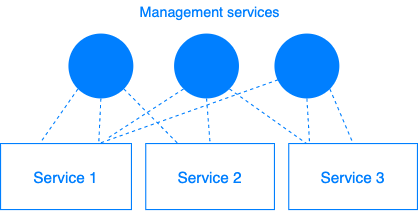

The diagram above was exported from draw.io. Its source (the exported page's mxGraphModel, read from the mxfile embedded in the PNG):
<mxGraphModel dx="1346" dy="725" grid="1" gridSize="10" guides="1" tooltips="1" connect="1" arrows="1" fold="1" page="0" pageScale="1" pageWidth="827" pageHeight="1169" math="0" shadow="0">
  <root>
    <mxCell id="0" />
    <mxCell id="1" parent="0" />
    <mxCell id="2" value="Service 1" style="rounded=0;whiteSpace=wrap;html=1;strokeColor=#007FFF;fillColor=#FFFFFF;fontColor=#007FFF;align=center;fontSize=14;" vertex="1" parent="1">
      <mxGeometry x="129" y="3020" width="119" height="60" as="geometry" />
    </mxCell>
    <mxCell id="3" value="Service 2" style="rounded=0;whiteSpace=wrap;html=1;strokeColor=#007FFF;fillColor=#FFFFFF;fontColor=#007FFF;align=center;fontSize=14;" vertex="1" parent="1">
      <mxGeometry x="261" y="3020" width="117" height="60" as="geometry" />
    </mxCell>
    <mxCell id="4" value="Service 3" style="rounded=0;whiteSpace=wrap;html=1;strokeColor=#007FFF;fillColor=#FFFFFF;fontColor=#007FFF;align=center;fontSize=14;" vertex="1" parent="1">
      <mxGeometry x="391" y="3020" width="117" height="60" as="geometry" />
    </mxCell>
    <mxCell id="5" style="edgeStyle=none;rounded=0;orthogonalLoop=1;jettySize=auto;html=1;exitX=0;exitY=1;exitDx=0;exitDy=0;entryX=0.311;entryY=-0.033;entryDx=0;entryDy=0;entryPerimeter=0;dashed=1;startArrow=none;startFill=0;endArrow=none;endFill=0;strokeColor=#007FFF;strokeWidth=1;fillColor=#CC0066;fontSize=13;fontColor=#FFFFFF;" edge="1" source="8" target="2" parent="1">
      <mxGeometry relative="1" as="geometry" />
    </mxCell>
    <mxCell id="6" style="edgeStyle=none;rounded=0;orthogonalLoop=1;jettySize=auto;html=1;exitX=0.5;exitY=1;exitDx=0;exitDy=0;entryX=0.75;entryY=0;entryDx=0;entryDy=0;dashed=1;startArrow=none;startFill=0;endArrow=none;endFill=0;strokeColor=#007FFF;strokeWidth=1;fillColor=#CC0066;fontSize=13;fontColor=#FFFFFF;" edge="1" source="8" target="2" parent="1">
      <mxGeometry relative="1" as="geometry" />
    </mxCell>
    <mxCell id="7" style="edgeStyle=none;rounded=0;orthogonalLoop=1;jettySize=auto;html=1;exitX=1;exitY=1;exitDx=0;exitDy=0;entryX=0.25;entryY=0;entryDx=0;entryDy=0;dashed=1;startArrow=none;startFill=0;endArrow=none;endFill=0;strokeColor=#007FFF;strokeWidth=1;fillColor=#CC0066;fontSize=13;fontColor=#FFFFFF;" edge="1" source="8" target="3" parent="1">
      <mxGeometry relative="1" as="geometry" />
    </mxCell>
    <mxCell id="8" value="" style="ellipse;whiteSpace=wrap;html=1;aspect=fixed;fillColor=#007FFF;strokeColor=none;fontColor=#FFFFFF;fontSize=15;fontStyle=1;align=center;" vertex="1" parent="1">
      <mxGeometry x="190.72" y="2920" width="59" height="59" as="geometry" />
    </mxCell>
    <mxCell id="9" style="edgeStyle=none;rounded=0;orthogonalLoop=1;jettySize=auto;html=1;exitX=0;exitY=1;exitDx=0;exitDy=0;entryX=0.807;entryY=-0.067;entryDx=0;entryDy=0;entryPerimeter=0;dashed=1;startArrow=none;startFill=0;endArrow=none;endFill=0;strokeColor=#007FFF;strokeWidth=1;fillColor=#CC0066;fontSize=13;fontColor=#FFFFFF;" edge="1" source="12" target="2" parent="1">
      <mxGeometry relative="1" as="geometry" />
    </mxCell>
    <mxCell id="10" style="edgeStyle=none;rounded=0;orthogonalLoop=1;jettySize=auto;html=1;exitX=0.5;exitY=1;exitDx=0;exitDy=0;entryX=0.5;entryY=0;entryDx=0;entryDy=0;dashed=1;startArrow=none;startFill=0;endArrow=none;endFill=0;strokeColor=#007FFF;strokeWidth=1;fillColor=#CC0066;fontSize=13;fontColor=#FFFFFF;" edge="1" source="12" target="3" parent="1">
      <mxGeometry relative="1" as="geometry" />
    </mxCell>
    <mxCell id="11" style="edgeStyle=none;rounded=0;orthogonalLoop=1;jettySize=auto;html=1;exitX=1;exitY=1;exitDx=0;exitDy=0;dashed=1;startArrow=none;startFill=0;endArrow=none;endFill=0;strokeColor=#007FFF;strokeWidth=1;fillColor=#CC0066;fontSize=13;fontColor=#FFFFFF;" edge="1" source="12" target="4" parent="1">
      <mxGeometry relative="1" as="geometry" />
    </mxCell>
    <mxCell id="12" value="" style="ellipse;whiteSpace=wrap;html=1;aspect=fixed;fillColor=#007FFF;strokeColor=none;fontColor=#FFFFFF;fontSize=15;fontStyle=1;align=center;" vertex="1" parent="1">
      <mxGeometry x="286.75" y="2920" width="59" height="59" as="geometry" />
    </mxCell>
    <mxCell id="13" style="edgeStyle=none;rounded=0;orthogonalLoop=1;jettySize=auto;html=1;exitX=1;exitY=1;exitDx=0;exitDy=0;entryX=0.5;entryY=0;entryDx=0;entryDy=0;dashed=1;startArrow=none;startFill=0;endArrow=none;endFill=0;strokeColor=#007FFF;strokeWidth=1;fillColor=#CC0066;fontSize=13;fontColor=#FFFFFF;" edge="1" source="16" target="4" parent="1">
      <mxGeometry relative="1" as="geometry" />
    </mxCell>
    <mxCell id="14" style="edgeStyle=none;rounded=0;orthogonalLoop=1;jettySize=auto;html=1;exitX=0.5;exitY=1;exitDx=0;exitDy=0;entryX=0.162;entryY=0;entryDx=0;entryDy=0;entryPerimeter=0;dashed=1;startArrow=none;startFill=0;endArrow=none;endFill=0;strokeColor=#007FFF;strokeWidth=1;fillColor=#CC0066;fontSize=13;fontColor=#FFFFFF;" edge="1" source="16" target="4" parent="1">
      <mxGeometry relative="1" as="geometry" />
    </mxCell>
    <mxCell id="15" style="edgeStyle=none;rounded=0;orthogonalLoop=1;jettySize=auto;html=1;entryX=0.75;entryY=0;entryDx=0;entryDy=0;dashed=1;startArrow=none;startFill=0;endArrow=none;endFill=0;strokeColor=#007FFF;strokeWidth=1;fillColor=#CC0066;fontSize=13;fontColor=#FFFFFF;" edge="1" target="2" parent="1">
      <mxGeometry relative="1" as="geometry">
        <mxPoint x="387" y="2960" as="sourcePoint" />
      </mxGeometry>
    </mxCell>
    <mxCell id="16" value="" style="ellipse;whiteSpace=wrap;html=1;aspect=fixed;fillColor=#007FFF;strokeColor=none;fontColor=#FFFFFF;fontSize=15;fontStyle=1;align=center;" vertex="1" parent="1">
      <mxGeometry x="378" y="2920" width="59" height="59" as="geometry" />
    </mxCell>
    <mxCell id="17" value="Management services" style="text;html=1;strokeColor=none;fillColor=none;align=center;verticalAlign=middle;whiteSpace=wrap;rounded=0;fontSize=13;fontColor=#007FFF;" vertex="1" parent="1">
      <mxGeometry x="206" y="2890" width="227" height="20" as="geometry" />
    </mxCell>
  </root>
</mxGraphModel>